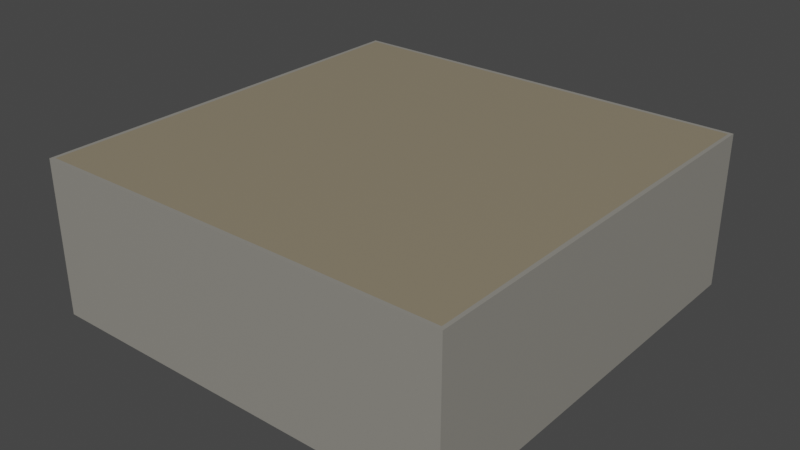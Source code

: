 # Source: dungeonRoom.blend  (saved by Blender 2.81.16; exported with 4.5.12 LTS)
import bpy
from mathutils import Matrix  # noqa: F401  (used for matrix-valued properties, if any)

bpy.ops.wm.read_factory_settings(use_empty=True)
scene = bpy.context.scene
scene.name = 'Scene'

# ---- collections
col_collection = bpy.data.collections.new('Collection'); scene.collection.children.link(col_collection)

# ---- materials (node trees are filled in below, after node groups)
mat_wall = bpy.data.materials.new('Wall')
mat_wall.use_transparent_shadow = False
mat_floor = bpy.data.materials.new('Floor')
mat_floor.use_transparent_shadow = False
mat_roof = bpy.data.materials.new('Roof')
mat_roof.use_transparent_shadow = False

# ---- material node trees
mat_wall.use_nodes = True; mat_wall.node_tree.nodes.clear()
_N = mat_wall.node_tree.nodes; _L = mat_wall.node_tree.links
n0 = _N.new('ShaderNodeOutputMaterial'); n0.name = 'Material Output'; n0.location = (300, 300)
n1 = _N.new('ShaderNodeBsdfPrincipled'); n1.name = 'Principled BSDF'; n1.location = (10, 300)
n1.distribution = 'GGX'
n1.subsurface_method = 'BURLEY'
n1.inputs[0].default_value = (0.2738, 0.2622, 0.2325, 1.0)
n1.inputs[3].default_value = 1.45
n1.inputs[27].default_value = (0.0, 0.0, 0.0, 1.0)
n1.inputs[28].default_value = 1.0
_L.new(n1.outputs[0], n0.inputs[0])
n0.is_active_output = True
mat_floor.use_nodes = True; mat_floor.node_tree.nodes.clear()
_N = mat_floor.node_tree.nodes; _L = mat_floor.node_tree.links
n0 = _N.new('ShaderNodeOutputMaterial'); n0.name = 'Material Output'; n0.location = (300, 300)
n1 = _N.new('ShaderNodeBsdfPrincipled'); n1.name = 'Principled BSDF'; n1.location = (10, 300)
n1.distribution = 'GGX'
n1.subsurface_method = 'BURLEY'
n1.inputs[0].default_value = (0.2079, 0.2018, 0.1869, 1.0)
n1.inputs[3].default_value = 1.45
n1.inputs[27].default_value = (0.0, 0.0, 0.0, 1.0)
n1.inputs[28].default_value = 1.0
_L.new(n1.outputs[0], n0.inputs[0])
n0.is_active_output = True
mat_roof.use_nodes = True; mat_roof.node_tree.nodes.clear()
_N = mat_roof.node_tree.nodes; _L = mat_roof.node_tree.links
n0 = _N.new('ShaderNodeOutputMaterial'); n0.name = 'Material Output'; n0.location = (300, 300)
n1 = _N.new('ShaderNodeBsdfPrincipled'); n1.name = 'Principled BSDF'; n1.location = (10, 300)
n1.distribution = 'GGX'
n1.subsurface_method = 'BURLEY'
n1.inputs[0].default_value = (0.2664, 0.2249, 0.1529, 1.0)
n1.inputs[3].default_value = 1.45
n1.inputs[27].default_value = (0.0, 0.0, 0.0, 1.0)
n1.inputs[28].default_value = 1.0
_L.new(n1.outputs[0], n0.inputs[0])
n0.is_active_output = True

# ---- world
world_world = bpy.data.worlds.new('World'); scene.world = world_world
world_world.use_nodes = True; world_world.node_tree.nodes.clear()
_N = world_world.node_tree.nodes; _L = world_world.node_tree.links
n0 = _N.new('ShaderNodeOutputWorld'); n0.name = 'World Output'; n0.location = (300, 300)
n1 = _N.new('ShaderNodeBackground'); n1.name = 'Background'; n1.location = (10, 300)
n1.inputs[0].default_value = (0.05088, 0.05088, 0.05088, 1.0)
_L.new(n1.outputs[0], n0.inputs[0])
n0.is_active_output = True
world_world.color = (0.05088, 0.05088, 0.05088)
world_world.use_sun_shadow = False
world_world.sun_shadow_jitter_overblur = 0.0

# ---- meshes
me_cube_003 = bpy.data.meshes.new('Cube.003')
me_cube_003.from_pydata([(-5.0, 3.57, 5.0), (-5.0, 3.57, -5.0), (5.0, 3.57, 5.0), (5.0, 3.57, -5.0), (-1.667, 3.57, -5.0), (1.667, 3.57, -5.0), (1.667, 3.57, 5.0), (-1.667, 3.57, 5.0), (-5.0, 3.57, 1.667), (-5.0, 3.57, -1.667), (5.0, 3.57, -1.667), (5.0, 3.57, 1.667), (-5.0, 2.57, 5.0), (-5.0, 2.57, -5.0), (5.0, 2.57, -5.0), (5.0, 2.57, 5.0), (5.0, 2.57, -1.667), (-5.0, 2.57, -1.667), (-5.0, -0.1001, -5.0), (5.0, -0.1001, -5.0), (5.0, -0.1001, 5.0), (-1.667, -0.1001, -5.0), (1.667, -0.1001, -5.0), (-5.0, -0.1001, 1.667), (-5.0, -0.1001, -1.667), (-5.0, -0.1001, 5.0), (-5.0, 2.57, 1.667), (5.0, 2.57, 1.667), (5.0, -0.1001, -1.667), (5.0, -0.1001, 1.667), (1.667, 2.57, 5.0), (-1.667, 2.57, 5.0), (1.667, -0.1001, 5.0), (-1.667, -0.1001, 5.0), (-1.667, 2.57, -5.0), (1.667, 2.57, -5.0), (-4.915, 3.57, 4.915), (-4.915, 3.57, -4.915), (4.915, 3.57, 4.915), (4.915, 3.57, -4.915), (-1.65, 3.57, -4.9), (1.65, 3.57, -4.9), (1.65, 3.57, 4.9), (-1.65, 3.57, 4.9), (-4.9, 3.57, 1.65), (-4.9, 3.57, -1.65), (4.9, 3.57, -1.65), (4.9, 3.57, 1.65), (-4.915, 2.57, 4.915), (-4.915, 2.57, -4.915), (4.915, 2.57, -4.915), (4.915, 2.57, 4.915), (4.9, 2.57, -1.65), (-4.9, 2.57, -1.65), (-4.921, 0.02658, -4.921), (4.921, 0.02658, -4.921), (4.921, 0.02658, 4.921), (-1.65, 0.03307, -4.915), (1.65, 0.03307, -4.915), (-4.915, 0.03307, 1.65), (-4.915, 0.03307, -1.65), (-4.921, 0.02658, 4.921), (-4.9, 2.57, 1.65), (4.9, 2.57, 1.65), (4.915, 0.03307, -1.65), (4.915, 0.03307, 1.65), (1.65, 2.57, 4.9), (-1.65, 2.57, 4.9), (1.65, 0.03307, 4.915), (-1.65, 0.03307, 4.915), (-1.65, 2.57, -4.9), (1.65, 2.57, -4.9), (-5.0, 0.03307, 5.0), (-5.0, 0.03307, -5.0), (5.0, 0.03307, -5.0), (5.0, 0.03307, 5.0), (-5.0, 0.03307, -1.667), (5.0, 0.03307, 1.667), (1.667, 0.03307, 5.0), (-1.667, 0.03307, 5.0), (-1.667, 0.03307, -5.0), (1.667, 0.03307, -5.0), (5.0, 0.03307, -1.667), (-5.0, 0.03307, 1.667)], [], [(17, 9, 1, 13), (35, 5, 3, 14), (27, 11, 2, 15), (31, 7, 0, 12), (15, 2, 6, 30), (30, 6, 7, 31), (13, 1, 4, 34), (34, 4, 5, 35), (14, 3, 10, 16), (16, 10, 11, 27), (12, 0, 8, 26), (26, 8, 9, 17), (72, 12, 26, 83), (74, 14, 16, 82), (73, 13, 34, 80), (75, 15, 30, 78), (79, 31, 12, 72), (77, 27, 15, 75), (81, 35, 14, 74), (76, 17, 13, 73), (18, 21, 22, 19, 28, 29, 20, 32, 33, 25, 23, 24), (53, 49, 37, 45), (71, 50, 39, 41), (63, 51, 38, 47), (67, 48, 36, 43), (51, 66, 42, 38), (66, 67, 43, 42), (49, 70, 40, 37), (70, 71, 41, 40), (50, 52, 46, 39), (52, 63, 47, 46), (48, 62, 44, 36), (62, 53, 45, 44), (61, 59, 62, 48), (55, 64, 52, 50), (54, 57, 70, 49), (56, 68, 66, 51), (69, 61, 48, 67), (65, 56, 51, 63), (58, 55, 50, 71), (60, 54, 49, 53), (54, 60, 59, 61, 69, 68, 56, 65, 64, 55, 58, 57), (1, 9, 45, 37), (3, 5, 41, 39), (2, 11, 47, 38), (0, 7, 43, 36), (4, 1, 37, 40), (5, 4, 40, 41), (6, 2, 38, 42), (7, 6, 42, 43), (8, 0, 36, 44), (9, 8, 44, 45), (10, 3, 39, 46), (11, 10, 46, 47), (21, 80, 81, 22), (32, 78, 79, 33), (28, 82, 77, 29), (23, 83, 76, 24), (24, 76, 73, 18), (22, 81, 74, 19), (29, 77, 75, 20), (33, 79, 72, 25), (20, 75, 78, 32), (18, 73, 80, 21), (19, 74, 82, 28), (25, 72, 83, 23), (60, 53, 17, 76), (60, 76, 83, 59), (59, 83, 26, 62), (17, 53, 62, 26), (58, 71, 35, 81), (35, 71, 70, 34), (57, 80, 34, 70), (64, 82, 16, 52), (27, 63, 52, 16), (65, 63, 27, 77), (65, 77, 82, 64), (69, 67, 31, 79), (31, 67, 66, 30), (68, 78, 30, 66), (69, 79, 78, 68), (58, 81, 80, 57)])
me_cube_003.polygons.foreach_set('material_index', [0, 0, 0, 0, 0, 0, 0, 0, 0, 0, 0, 0, 0, 0, 0, 0, 0, 0, 0, 0, 0, 0, 0, 0, 0, 0, 0, 0, 0, 0, 0, 0, 0, 0, 0, 0, 0, 0, 0, 0, 0, 1, 0, 0, 0, 0, 0, 0, 0, 0, 0, 0, 0, 0, 0, 0, 0, 0, 0, 0, 0, 0, 0, 0, 0, 0, 0, 0, 0, 0, 0, 0, 0, 0, 0, 0, 0, 0, 0, 0, 0, 0])
_uv = me_cube_003.uv_layers.new(name='UVMap')
_uv.uv.foreach_set('vector', [0.5, 0.1667, 0.625, 0.1667, 0.625, 0.25, 0.5, 0.25, 0.5, 0.4167, 0.625, 0.4167, 0.625, 0.5, 0.5, 0.5, 0.5, 0.6667, 0.625, 0.6667, 0.625, 0.75, 0.5, 0.75, 0.5, 0.9167, 0.625, 0.9167, 0.625, 1.0, 0.5, 1.0, 0.5, 0.75, 0.625, 0.75, 0.625, 0.8333, 0.5, 0.8333, 0.5, 0.8333, 0.625, 0.8333, 0.625, 0.9167, 0.5, 0.9167, 0.5, 0.25, 0.625, 0.25, 0.625, 0.3333, 0.5, 0.3333, 0.5, 0.3333, 0.625, 0.3333, 0.625, 0.4167, 0.5, 0.4167, 0.5, 0.5, 0.625, 0.5, 0.625, 0.5833, 0.5, 0.5833, 0.5, 0.5833, 0.625, 0.5833, 0.625, 0.6667, 0.5, 0.6667, 0.5, 0.0, 0.625, 0.0, 0.625, 0.08333, 0.5, 0.08333, 0.5, 0.08333, 0.625, 0.08333, 0.625, 0.1667, 0.5, 0.1667, 0.3827, 0.0, 0.5, 0.0, 0.5, 0.08333, 0.3827, 0.08333, 0.3827, 0.5, 0.5, 0.5, 0.5, 0.5833, 0.3827, 0.5833, 0.3827, 0.25, 0.5, 0.25, 0.5, 0.3333, 0.3827, 0.3333, 0.3827, 0.75, 0.5, 0.75, 0.5, 0.8333, 0.3827, 0.8333, 0.3827, 0.9167, 0.5, 0.9167, 0.5, 1.0, 0.3827, 1.0, 0.3827, 0.6667, 0.5, 0.6667, 0.5, 0.75, 0.3827, 0.75, 0.3827, 0.4167, 0.5, 0.4167, 0.5, 0.5, 0.3827, 0.5, 0.3827, 0.1667, 0.5, 0.1667, 0.5, 0.25, 0.3827, 0.25, 0.0, 0.0, 0.0, 0.0, 0.0, 0.0, 0.0, 0.0, 0.0, 0.0, 0.0, 0.0, 0.0, 0.0, 0.0, 0.0, 0.0, 0.0, 0.0, 0.0, 0.0, 0.0, 0.0, 0.0, 0.5, 0.1667, 0.5, 0.25, 0.625, 0.25, 0.625, 0.1667, 0.5, 0.4167, 0.5, 0.5, 0.625, 0.5, 0.625, 0.4167, 0.5, 0.6667, 0.5, 0.75, 0.625, 0.75, 0.625, 0.6667, 0.5, 0.9167, 0.5, 1.0, 0.625, 1.0, 0.625, 0.9167, 0.5, 0.75, 0.5, 0.8333, 0.625, 0.8333, 0.625, 0.75, 0.5, 0.8333, 0.5, 0.9167, 0.625, 0.9167, 0.625, 0.8333, 0.5, 0.25, 0.5, 0.3333, 0.625, 0.3333, 0.625, 0.25, 0.5, 0.3333, 0.5, 0.4167, 0.625, 0.4167, 0.625, 0.3333, 0.5, 0.5, 0.5, 0.5833, 0.625, 0.5833, 0.625, 0.5, 0.5, 0.5833, 0.5, 0.6667, 0.625, 0.6667, 0.625, 0.5833, 0.5, 0.0, 0.5, 0.08333, 0.625, 0.08333, 0.625, 0.0, 0.5, 0.08333, 0.5, 0.1667, 0.625, 0.1667, 0.625, 0.08333, 0.3802, 0.0, 0.3802, 0.08333, 0.5, 0.08333, 0.5, 0.0, 0.3802, 0.5, 0.3802, 0.5833, 0.5, 0.5833, 0.5, 0.5, 0.3802, 0.25, 0.3802, 0.3333, 0.5, 0.3333, 0.5, 0.25, 0.3802, 0.75, 0.3802, 0.8333, 0.5, 0.8333, 0.5, 0.75, 0.3802, 0.9167, 0.3802, 1.0, 0.5, 1.0, 0.5, 0.9167, 0.3802, 0.6667, 0.3802, 0.75, 0.5, 0.75, 0.5, 0.6667, 0.3802, 0.4167, 0.3802, 0.5, 0.5, 0.5, 0.5, 0.4167, 0.3802, 0.1667, 0.3802, 0.25, 0.5, 0.25, 0.5, 0.1667, 0.0001003, 0.9999, 0.0007532, 0.6676, 0.0007531, 0.3324, 9.998e-05, 0.0001005, 0.3324, 0.0007532, 0.6676, 0.000753, 0.9999, 9.998e-05, 0.9992, 0.3324, 0.9992, 0.6676, 0.9999, 0.9999, 0.6676, 0.9992, 0.3324, 0.9992, 0.625, 0.25, 0.625, 0.1667, 0.625, 0.1667, 0.625, 0.25, 0.625, 0.5, 0.625, 0.4167, 0.625, 0.4167, 0.625, 0.5, 0.625, 0.75, 0.625, 0.6667, 0.625, 0.6667, 0.625, 0.75, 0.625, 1.0, 0.625, 0.9167, 0.625, 0.9167, 0.625, 1.0, 0.625, 0.3333, 0.625, 0.25, 0.625, 0.25, 0.625, 0.3333, 0.625, 0.4167, 0.625, 0.3333, 0.625, 0.3333, 0.625, 0.4167, 0.625, 0.8333, 0.625, 0.75, 0.625, 0.75, 0.625, 0.8333, 0.625, 0.9167, 0.625, 0.8333, 0.625, 0.8333, 0.625, 0.9167, 0.625, 0.08333, 0.625, 0.0, 0.625, 0.0, 0.625, 0.08333, 0.625, 0.1667, 0.625, 0.08333, 0.625, 0.08333, 0.625, 0.1667, 0.625, 0.5833, 0.625, 0.5, 0.625, 0.5, 0.625, 0.5833, 0.625, 0.6667, 0.625, 0.5833, 0.625, 0.5833, 0.625, 0.6667, 0.3802, 0.3333, 0.3827, 0.3333, 0.3827, 0.4167, 0.3802, 0.4167, 0.3802, 0.8333, 0.3827, 0.8333, 0.3827, 0.9167, 0.3802, 0.9167, 0.3802, 0.5833, 0.3827, 0.5833, 0.3827, 0.6667, 0.3802, 0.6667, 0.3802, 0.08333, 0.3827, 0.08333, 0.3827, 0.1667, 0.3802, 0.1667, 0.3802, 0.1667, 0.3827, 0.1667, 0.3827, 0.25, 0.3802, 0.25, 0.3802, 0.4167, 0.3827, 0.4167, 0.3827, 0.5, 0.3802, 0.5, 0.3802, 0.6667, 0.3827, 0.6667, 0.3827, 0.75, 0.3802, 0.75, 0.3802, 0.9167, 0.3827, 0.9167, 0.3827, 1.0, 0.3802, 1.0, 0.3802, 0.75, 0.3827, 0.75, 0.3827, 0.8333, 0.3802, 0.8333, 0.3802, 0.25, 0.3827, 0.25, 0.3827, 0.3333, 0.3802, 0.3333, 0.3802, 0.5, 0.3827, 0.5, 0.3827, 0.5833, 0.3802, 0.5833, 0.3802, 0.0, 0.3827, 0.0, 0.3827, 0.08333, 0.3802, 0.08333, 0.3802, 0.1667, 0.5, 0.1667, 0.5, 0.1667, 0.3827, 0.1667, 0.3802, 0.1667, 0.3827, 0.1667, 0.3827, 0.08333, 0.0, 0.0, 0.0, 0.0, 0.3827, 0.08333, 0.5, 0.08333, 0.5, 0.08333, 0.5, 0.1667, 0.5, 0.1667, 0.5, 0.08333, 0.5, 0.08333, 0.3802, 0.4167, 0.5, 0.4167, 0.5, 0.4167, 0.3827, 0.4167, 0.5, 0.4167, 0.5, 0.4167, 0.5, 0.3333, 0.5, 0.3333, 0.3802, 0.3333, 0.3827, 0.3333, 0.5, 0.3333, 0.5, 0.3333, 0.3802, 0.5833, 0.3827, 0.5833, 0.5, 0.5833, 0.5, 0.5833, 0.5, 0.6667, 0.5, 0.6667, 0.5, 0.5833, 0.5, 0.5833, 0.3802, 0.6667, 0.5, 0.6667, 0.5, 0.6667, 0.3827, 0.6667, 0.3802, 0.6667, 0.3827, 0.6667, 0.3827, 0.5833, 0.3802, 0.5833, 0.3802, 0.9167, 0.5, 0.9167, 0.5, 0.9167, 0.3827, 0.9167, 0.5, 0.9167, 0.5, 0.9167, 0.5, 0.8333, 0.5, 0.8333, 0.3802, 0.8333, 0.3827, 0.8333, 0.5, 0.8333, 0.5, 0.8333, 0.3802, 0.9167, 0.3827, 0.9167, 0.3827, 0.8333, 0.3802, 0.8333, 0.3802, 0.4167, 0.3827, 0.4167, 0.3827, 0.3333, 0.3802, 0.3333])
me_cube_003.materials.append(mat_wall)
me_cube_003.materials.append(mat_floor)
me_cube_003.use_remesh_fix_poles = True
me_cube_003.use_remesh_preserve_attributes = False
me_cube_003.use_mirror_vertex_groups = False
me_cube_003.update()
me_cube_008 = bpy.data.meshes.new('Cube.008')
me_cube_008.from_pydata([(5.0, 2.57, -1.667), (5.0, 2.57, 1.667), (4.9, 2.57, -1.65), (4.9, 2.57, 1.65), (4.915, 0.03307, -1.65), (4.915, 0.03307, 1.65), (5.0, 0.03307, 1.667), (5.0, 0.03307, -1.667)], [], [(7, 0, 1, 6), (4, 5, 3, 2), (3, 5, 6, 1), (5, 4, 7, 6), (4, 2, 0, 7), (2, 3, 1, 0)])
_uv = me_cube_008.uv_layers.new(name='UVMap')
_uv.uv.foreach_set('vector', [0.3827, 0.5833, 0.5, 0.5833, 0.5, 0.6667, 0.3827, 0.6667, 0.3802, 0.5833, 0.3802, 0.6667, 0.5, 0.6667, 0.5, 0.5833, 0.5, 0.6667, 0.3802, 0.6667, 0.3827, 0.6667, 0.5, 0.6667, 0.3802, 0.6667, 0.3802, 0.5833, 0.3827, 0.5833, 0.3827, 0.6667, 0.3802, 0.5833, 0.5, 0.5833, 0.5, 0.5833, 0.3827, 0.5833, 0.5, 0.5833, 0.5, 0.6667, 0.5, 0.6667, 0.5, 0.5833])
me_cube_008.materials.append(mat_wall)
me_cube_008.use_remesh_fix_poles = True
me_cube_008.use_remesh_preserve_attributes = False
me_cube_008.use_mirror_vertex_groups = False
me_cube_008.update()
me_cube_009 = bpy.data.meshes.new('Cube.009')
me_cube_009.from_pydata([(1.667, 2.57, 5.0), (-1.667, 2.57, 5.0), (1.65, 2.57, 4.9), (-1.65, 2.57, 4.9), (1.65, 0.03307, 4.915), (-1.65, 0.03307, 4.915), (1.667, 0.03307, 5.0), (-1.667, 0.03307, 5.0)], [], [(6, 0, 1, 7), (4, 5, 3, 2), (3, 5, 7, 1), (5, 4, 6, 7), (4, 2, 0, 6), (2, 3, 1, 0)])
_uv = me_cube_009.uv_layers.new(name='UVMap')
_uv.uv.foreach_set('vector', [0.3827, 0.8333, 0.5, 0.8333, 0.5, 0.9167, 0.3827, 0.9167, 0.3802, 0.8333, 0.3802, 0.9167, 0.5, 0.9167, 0.5, 0.8333, 0.5, 0.9167, 0.3802, 0.9167, 0.3827, 0.9167, 0.5, 0.9167, 0.3802, 0.9167, 0.3802, 0.8333, 0.3827, 0.8333, 0.3827, 0.9167, 0.3802, 0.8333, 0.5, 0.8333, 0.5, 0.8333, 0.3827, 0.8333, 0.5, 0.8333, 0.5, 0.9167, 0.5, 0.9167, 0.5, 0.8333])
me_cube_009.materials.append(mat_wall)
me_cube_009.use_remesh_fix_poles = True
me_cube_009.use_remesh_preserve_attributes = False
me_cube_009.use_mirror_vertex_groups = False
me_cube_009.update()
me_cube_010 = bpy.data.meshes.new('Cube.010')
me_cube_010.from_pydata([(-5.0, 2.57, -1.667), (-5.0, 2.57, 1.667), (-4.9, 2.57, -1.65), (-4.915, 0.03307, 1.65), (-4.915, 0.03307, -1.65), (-4.9, 2.57, 1.65), (-5.0, 0.03307, -1.667), (-5.0, 0.03307, 1.667)], [], [(7, 1, 0, 6), (3, 4, 2, 5), (2, 4, 6, 0), (4, 3, 7, 6), (3, 5, 1, 7), (5, 2, 0, 1)])
_uv = me_cube_010.uv_layers.new(name='UVMap')
_uv.uv.foreach_set('vector', [0.3827, 0.08333, 0.5, 0.08333, 0.5, 0.1667, 0.3827, 0.1667, 0.3802, 0.08333, 0.3802, 0.1667, 0.5, 0.1667, 0.5, 0.08333, 0.5, 0.1667, 0.3802, 0.1667, 0.3827, 0.1667, 0.5, 0.1667, 0.3802, 0.1667, 0.3802, 0.08333, 0.3827, 0.08333, 0.3827, 0.1667, 0.3802, 0.08333, 0.5, 0.08333, 0.5, 0.08333, 0.3827, 0.08333, 0.5, 0.08333, 0.5, 0.1667, 0.5, 0.1667, 0.5, 0.08333])
me_cube_010.materials.append(mat_wall)
me_cube_010.use_remesh_fix_poles = True
me_cube_010.use_remesh_preserve_attributes = False
me_cube_010.use_mirror_vertex_groups = False
me_cube_010.update()
me_cube_011 = bpy.data.meshes.new('Cube.011')
me_cube_011.from_pydata([(-1.667, 2.57, -5.0), (1.667, 2.57, -5.0), (-1.65, 0.03307, -4.915), (1.65, 0.03307, -4.915), (-1.65, 2.57, -4.9), (1.65, 2.57, -4.9), (-1.667, 0.03307, -5.0), (1.667, 0.03307, -5.0)], [], [(6, 0, 1, 7), (2, 3, 5, 4), (5, 3, 7, 1), (3, 2, 6, 7), (2, 4, 0, 6), (4, 5, 1, 0)])
_uv = me_cube_011.uv_layers.new(name='UVMap')
_uv.uv.foreach_set('vector', [0.3827, 0.3333, 0.5, 0.3333, 0.5, 0.4167, 0.3827, 0.4167, 0.3802, 0.3333, 0.3802, 0.4167, 0.5, 0.4167, 0.5, 0.3333, 0.5, 0.4167, 0.3802, 0.4167, 0.3827, 0.4167, 0.5, 0.4167, 0.3802, 0.4167, 0.3802, 0.3333, 0.3827, 0.3333, 0.3827, 0.4167, 0.3802, 0.3333, 0.5, 0.3333, 0.5, 0.3333, 0.3827, 0.3333, 0.5, 0.3333, 0.5, 0.4167, 0.5, 0.4167, 0.5, 0.3333])
me_cube_011.materials.append(mat_wall)
me_cube_011.use_remesh_fix_poles = True
me_cube_011.use_remesh_preserve_attributes = False
me_cube_011.use_mirror_vertex_groups = False
me_cube_011.update()
me_cube_012 = bpy.data.meshes.new('Cube.012')
me_cube_012.from_pydata([(-4.915, 3.57, 4.915), (-4.915, 3.57, -4.915), (4.915, 3.57, 4.915), (4.915, 3.57, -4.915), (-1.65, 3.57, -4.9), (1.65, 3.57, -4.9), (1.65, 3.57, 4.9), (-1.65, 3.57, 4.9), (-4.9, 3.57, 1.65), (-4.9, 3.57, -1.65), (4.9, 3.57, -1.65), (4.9, 3.57, 1.65), (-4.915, 3.47, 4.915), (-4.915, 3.47, -4.915), (4.915, 3.47, 4.915), (4.915, 3.47, -4.915), (-1.65, 3.47, -4.9), (1.65, 3.47, -4.9), (1.65, 3.47, 4.9), (-1.65, 3.47, 4.9), (-4.9, 3.47, 1.65), (-4.9, 3.47, -1.65), (4.9, 3.47, -1.65), (4.9, 3.47, 1.65)], [], [(8, 0, 7, 6, 2, 11, 10, 3, 5, 4, 1, 9), (20, 21, 13, 16, 17, 15, 22, 23, 14, 18, 19, 12), (1, 4, 16, 13), (10, 11, 23, 22), (5, 3, 15, 17), (0, 8, 20, 12), (4, 5, 17, 16), (11, 2, 14, 23), (8, 9, 21, 20), (2, 6, 18, 14), (7, 0, 12, 19), (3, 10, 22, 15), (9, 1, 13, 21), (6, 7, 19, 18)])
_uv = me_cube_012.uv_layers.new(name='UVMap')
_uv.uv.foreach_set('vector', [0.0, 0.0, 0.0, 0.0, 0.0, 0.0, 0.0, 0.0, 0.0, 0.0, 0.0, 0.0, 0.0, 0.0, 0.0, 0.0, 0.0, 0.0, 0.0, 0.0, 0.0, 0.0, 0.0, 0.0, 0.9984, 0.3322, 0.9984, 0.6678, 0.9999, 0.9999, 0.6678, 0.9984, 0.3322, 0.9984, 0.0001003, 0.9999, 0.001575, 0.6678, 0.001575, 0.3322, 9.998e-05, 0.0001002, 0.3322, 0.001575, 0.6678, 0.001575, 0.9999, 9.998e-05, 0.0, 0.0, 0.0, 0.0, 0.0, 0.0, 0.0, 0.0, 0.0, 0.0, 0.0, 0.0, 0.0, 0.0, 0.0, 0.0, 0.0, 0.0, 0.0, 0.0, 0.0, 0.0, 0.0, 0.0, 0.0, 0.0, 0.0, 0.0, 0.0, 0.0, 0.0, 0.0, 0.0, 0.0, 0.0, 0.0, 0.0, 0.0, 0.0, 0.0, 0.0, 0.0, 0.0, 0.0, 0.0, 0.0, 0.0, 0.0, 0.0, 0.0, 0.0, 0.0, 0.0, 0.0, 0.0, 0.0, 0.0, 0.0, 0.0, 0.0, 0.0, 0.0, 0.0, 0.0, 0.0, 0.0, 0.0, 0.0, 0.0, 0.0, 0.0, 0.0, 0.0, 0.0, 0.0, 0.0, 0.0, 0.0, 0.0, 0.0, 0.0, 0.0, 0.0, 0.0, 0.0, 0.0, 0.0, 0.0, 0.0, 0.0, 0.0, 0.0, 0.0, 0.0, 0.0, 0.0])
me_cube_012.materials.append(mat_roof)
me_cube_012.use_remesh_fix_poles = True
me_cube_012.use_remesh_preserve_attributes = False
me_cube_012.use_mirror_vertex_groups = False
me_cube_012.update()

# ---- objects
ob_room = bpy.data.objects.new('Room', me_cube_003)
ob_north_door = bpy.data.objects.new('North Door', me_cube_008)
ob_east_door = bpy.data.objects.new('East Door', me_cube_009)
ob_south_door = bpy.data.objects.new('South Door', me_cube_010)
ob_west_door = bpy.data.objects.new('West Door', me_cube_011)
ob_roof = bpy.data.objects.new('Roof', me_cube_012)

# ---- transforms, parenting, visibility, modifiers, constraints
ob_room.location = (0.0, 0.0, 0.0)
ob_room.rotation_euler = (1.571, -0.0, 0.0)
ob_room.lineart.crease_threshold = 0.0
ob_north_door.location = (0.0, 0.0, 0.0)
ob_north_door.rotation_euler = (1.571, -0.0, 0.0)
ob_north_door.lineart.crease_threshold = 0.0
ob_east_door.location = (0.0, 0.0, 0.0)
ob_east_door.rotation_euler = (1.571, -0.0, 0.0)
ob_east_door.lineart.crease_threshold = 0.0
ob_south_door.location = (0.0, 0.0, 0.0)
ob_south_door.rotation_euler = (1.571, -0.0, 0.0)
ob_south_door.lineart.crease_threshold = 0.0
ob_west_door.location = (0.0, 0.0, 0.0)
ob_west_door.rotation_euler = (1.571, -0.0, 0.0)
ob_west_door.lineart.crease_threshold = 0.0
ob_roof.location = (0.0, 0.0, 0.0)
ob_roof.rotation_euler = (1.571, -0.0, 0.0)
ob_roof.lineart.crease_threshold = 0.0

# ---- collection membership
col_collection.objects.link(ob_room)
col_collection.objects.link(ob_north_door)
col_collection.objects.link(ob_east_door)
col_collection.objects.link(ob_south_door)
col_collection.objects.link(ob_west_door)
col_collection.objects.link(ob_roof)

# ---- scene / render settings (as saved in the file)
scene.frame_start = 1; scene.frame_end = 250; scene.frame_set(1)
scene.render.engine = 'BLENDER_EEVEE_NEXT'
scene.cycles.use_denoising = False
scene.cycles.samples = 128
scene.cycles.sampling_pattern = 'TABULATED_SOBOL'
scene.cycles.use_adaptive_sampling = False
scene.cycles.use_light_tree = False
scene.view_settings.view_transform = 'Filmic'
bpy.context.view_layer.update()

# ---- added for rendering (the .blend has no active camera and no usable light): camera, sun
cam_auto = bpy.data.cameras.new('AutoCamera')
cam_auto.lens = 50.0
cam_auto.sensor_width = 36.0
cam_auto.clip_end = 1000.0
ob_auto_camera = bpy.data.objects.new('AutoCamera', cam_auto)
scene.collection.objects.link(ob_auto_camera)
ob_auto_camera.location = (13.5181, -16.2217, 12.5495)
ob_auto_camera.rotation_euler = (1.09748, -7.21219e-08, 0.694738)
scene.camera = ob_auto_camera
light_auto_sun = bpy.data.lights.new('AutoSun', 'SUN')
light_auto_sun.energy = 3.0
light_auto_sun.angle = 0.0523599
ob_auto_sun = bpy.data.objects.new('AutoSun', light_auto_sun)
scene.collection.objects.link(ob_auto_sun)
ob_auto_sun.rotation_euler = (0.872665, 0.174533, 0.523599)
bpy.context.view_layer.update()
